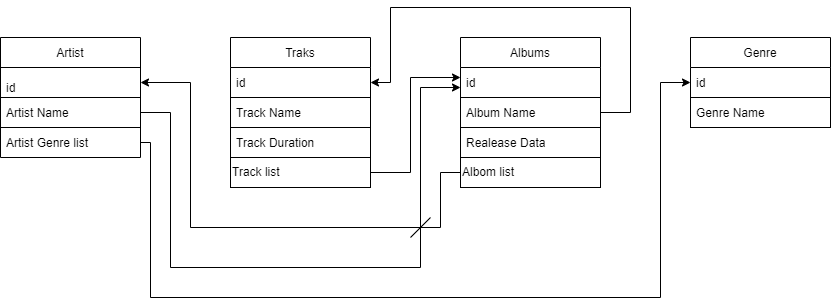

The diagram above was exported from draw.io. Its source (the exported page's mxGraphModel, read from the mxfile embedded in the PNG):
<mxGraphModel dx="868" dy="450" grid="1" gridSize="10" guides="1" tooltips="1" connect="1" arrows="1" fold="1" page="1" pageScale="1" pageWidth="827" pageHeight="1169" math="0" shadow="0">
  <root>
    <mxCell id="0" />
    <mxCell id="1" parent="0" />
    <mxCell id="TwPsiWARv4St6Ttm_d8S-2" value="Artist" style="swimlane;fontStyle=0;childLayout=stackLayout;horizontal=1;startSize=30;horizontalStack=0;resizeParent=1;resizeParentMax=0;resizeLast=0;collapsible=1;marginBottom=0;" parent="1" vertex="1">
      <mxGeometry x="10" y="40" width="140" height="120" as="geometry" />
    </mxCell>
    <mxCell id="TwPsiWARv4St6Ttm_d8S-3" value="id" style="text;strokeColor=default;fillColor=none;align=left;verticalAlign=bottom;spacingLeft=4;spacingRight=4;overflow=hidden;points=[[0,0.5],[1,0.5]];portConstraint=eastwest;rotatable=0;rounded=0;" parent="TwPsiWARv4St6Ttm_d8S-2" vertex="1">
      <mxGeometry y="30" width="140" height="30" as="geometry" />
    </mxCell>
    <mxCell id="TwPsiWARv4St6Ttm_d8S-4" value="Artist Name" style="text;strokeColor=default;fillColor=none;align=left;verticalAlign=middle;spacingLeft=4;spacingRight=4;overflow=hidden;points=[[0,0.5],[1,0.5]];portConstraint=eastwest;rotatable=0;" parent="TwPsiWARv4St6Ttm_d8S-2" vertex="1">
      <mxGeometry y="60" width="140" height="30" as="geometry" />
    </mxCell>
    <mxCell id="TwPsiWARv4St6Ttm_d8S-5" value="Artist Genre list" style="text;strokeColor=none;fillColor=none;align=left;verticalAlign=middle;spacingLeft=4;spacingRight=4;overflow=hidden;points=[[0,0.5],[1,0.5]];portConstraint=eastwest;rotatable=0;" parent="TwPsiWARv4St6Ttm_d8S-2" vertex="1">
      <mxGeometry y="90" width="140" height="30" as="geometry" />
    </mxCell>
    <mxCell id="TwPsiWARv4St6Ttm_d8S-10" value="Albums" style="swimlane;fontStyle=0;childLayout=stackLayout;horizontal=1;startSize=30;horizontalStack=0;resizeParent=1;resizeParentMax=0;resizeLast=0;collapsible=1;marginBottom=0;" parent="1" vertex="1">
      <mxGeometry x="470" y="40" width="140" height="120" as="geometry" />
    </mxCell>
    <mxCell id="TwPsiWARv4St6Ttm_d8S-11" value="id" style="text;strokeColor=none;fillColor=none;align=left;verticalAlign=middle;spacingLeft=4;spacingRight=4;overflow=hidden;points=[[0,0.5],[1,0.5]];portConstraint=eastwest;rotatable=0;" parent="TwPsiWARv4St6Ttm_d8S-10" vertex="1">
      <mxGeometry y="30" width="140" height="30" as="geometry" />
    </mxCell>
    <mxCell id="TwPsiWARv4St6Ttm_d8S-12" value="Album Name" style="text;strokeColor=default;fillColor=none;align=left;verticalAlign=middle;spacingLeft=4;spacingRight=4;overflow=hidden;points=[[0,0.5],[1,0.5]];portConstraint=eastwest;rotatable=0;" parent="TwPsiWARv4St6Ttm_d8S-10" vertex="1">
      <mxGeometry y="60" width="140" height="30" as="geometry" />
    </mxCell>
    <mxCell id="TwPsiWARv4St6Ttm_d8S-13" value="Realease Data" style="text;strokeColor=none;fillColor=none;align=left;verticalAlign=middle;spacingLeft=4;spacingRight=4;overflow=hidden;points=[[0,0.5],[1,0.5]];portConstraint=eastwest;rotatable=0;" parent="TwPsiWARv4St6Ttm_d8S-10" vertex="1">
      <mxGeometry y="90" width="140" height="30" as="geometry" />
    </mxCell>
    <mxCell id="TwPsiWARv4St6Ttm_d8S-14" value="Genre" style="swimlane;fontStyle=0;childLayout=stackLayout;horizontal=1;startSize=30;horizontalStack=0;resizeParent=1;resizeParentMax=0;resizeLast=0;collapsible=1;marginBottom=0;" parent="1" vertex="1">
      <mxGeometry x="700" y="40" width="140" height="90" as="geometry" />
    </mxCell>
    <mxCell id="TwPsiWARv4St6Ttm_d8S-15" value="id" style="text;strokeColor=none;fillColor=none;align=left;verticalAlign=middle;spacingLeft=4;spacingRight=4;overflow=hidden;points=[[0,0.5],[1,0.5]];portConstraint=eastwest;rotatable=0;" parent="TwPsiWARv4St6Ttm_d8S-14" vertex="1">
      <mxGeometry y="30" width="140" height="30" as="geometry" />
    </mxCell>
    <mxCell id="TwPsiWARv4St6Ttm_d8S-16" value="Genre Name" style="text;strokeColor=default;fillColor=none;align=left;verticalAlign=middle;spacingLeft=4;spacingRight=4;overflow=hidden;points=[[0,0.5],[1,0.5]];portConstraint=eastwest;rotatable=0;" parent="TwPsiWARv4St6Ttm_d8S-14" vertex="1">
      <mxGeometry y="60" width="140" height="30" as="geometry" />
    </mxCell>
    <mxCell id="TwPsiWARv4St6Ttm_d8S-24" value="Traks" style="swimlane;fontStyle=0;childLayout=stackLayout;horizontal=1;startSize=30;horizontalStack=0;resizeParent=1;resizeParentMax=0;resizeLast=0;collapsible=1;marginBottom=0;" parent="1" vertex="1">
      <mxGeometry x="240" y="40" width="140" height="120" as="geometry" />
    </mxCell>
    <mxCell id="TwPsiWARv4St6Ttm_d8S-25" value="id" style="text;strokeColor=none;fillColor=none;align=left;verticalAlign=middle;spacingLeft=4;spacingRight=4;overflow=hidden;points=[[0,0.5],[1,0.5]];portConstraint=eastwest;rotatable=0;" parent="TwPsiWARv4St6Ttm_d8S-24" vertex="1">
      <mxGeometry y="30" width="140" height="30" as="geometry" />
    </mxCell>
    <mxCell id="TwPsiWARv4St6Ttm_d8S-26" value="Track Name" style="text;strokeColor=default;fillColor=none;align=left;verticalAlign=middle;spacingLeft=4;spacingRight=4;overflow=hidden;points=[[0,0.5],[1,0.5]];portConstraint=eastwest;rotatable=0;" parent="TwPsiWARv4St6Ttm_d8S-24" vertex="1">
      <mxGeometry y="60" width="140" height="30" as="geometry" />
    </mxCell>
    <mxCell id="TwPsiWARv4St6Ttm_d8S-27" value="Track Duration" style="text;strokeColor=none;fillColor=none;align=left;verticalAlign=middle;spacingLeft=4;spacingRight=4;overflow=hidden;points=[[0,0.5],[1,0.5]];portConstraint=eastwest;rotatable=0;" parent="TwPsiWARv4St6Ttm_d8S-24" vertex="1">
      <mxGeometry y="90" width="140" height="30" as="geometry" />
    </mxCell>
    <mxCell id="TwPsiWARv4St6Ttm_d8S-28" value="Track list" style="rounded=0;whiteSpace=wrap;html=1;fillColor=none;labelPosition=center;verticalLabelPosition=middle;align=left;verticalAlign=middle;textDirection=ltr;" parent="1" vertex="1">
      <mxGeometry x="240" y="160" width="140" height="30" as="geometry" />
    </mxCell>
    <mxCell id="TwPsiWARv4St6Ttm_d8S-29" value="Albom list" style="rounded=0;whiteSpace=wrap;html=1;fillColor=none;labelPosition=center;verticalLabelPosition=middle;align=left;verticalAlign=middle;" parent="1" vertex="1">
      <mxGeometry x="470" y="160" width="140" height="30" as="geometry" />
    </mxCell>
    <mxCell id="TwPsiWARv4St6Ttm_d8S-44" value="" style="endArrow=classic;html=1;rounded=0;exitX=1;exitY=0.5;exitDx=0;exitDy=0;entryX=0;entryY=0.5;entryDx=0;entryDy=0;" parent="1" source="TwPsiWARv4St6Ttm_d8S-5" target="TwPsiWARv4St6Ttm_d8S-15" edge="1">
      <mxGeometry relative="1" as="geometry">
        <mxPoint x="340" y="80" as="sourcePoint" />
        <mxPoint x="440" y="80" as="targetPoint" />
        <Array as="points">
          <mxPoint x="160" y="145" />
          <mxPoint x="160" y="300" />
          <mxPoint x="670" y="300" />
          <mxPoint x="670" y="85" />
        </Array>
      </mxGeometry>
    </mxCell>
    <mxCell id="TwPsiWARv4St6Ttm_d8S-46" value="" style="endArrow=classic;html=1;rounded=0;exitX=1;exitY=0.5;exitDx=0;exitDy=0;" parent="1" source="TwPsiWARv4St6Ttm_d8S-28" edge="1">
      <mxGeometry relative="1" as="geometry">
        <mxPoint x="340" y="80" as="sourcePoint" />
        <mxPoint x="470" y="80" as="targetPoint" />
        <Array as="points">
          <mxPoint x="420" y="175" />
          <mxPoint x="420" y="80" />
        </Array>
      </mxGeometry>
    </mxCell>
    <mxCell id="TwPsiWARv4St6Ttm_d8S-48" value="" style="endArrow=classic;html=1;rounded=0;entryX=1;entryY=0.5;entryDx=0;entryDy=0;exitX=0;exitY=0.5;exitDx=0;exitDy=0;" parent="1" source="TwPsiWARv4St6Ttm_d8S-29" target="TwPsiWARv4St6Ttm_d8S-3" edge="1">
      <mxGeometry relative="1" as="geometry">
        <mxPoint x="460" y="170" as="sourcePoint" />
        <mxPoint x="500" y="240" as="targetPoint" />
        <Array as="points">
          <mxPoint x="450" y="175" />
          <mxPoint x="450" y="230" />
          <mxPoint x="200" y="230" />
          <mxPoint x="200" y="85" />
        </Array>
      </mxGeometry>
    </mxCell>
    <mxCell id="TwPsiWARv4St6Ttm_d8S-50" style="edgeStyle=none;rounded=0;orthogonalLoop=1;jettySize=auto;html=1;entryX=0;entryY=0.5;entryDx=0;entryDy=0;" parent="1" source="TwPsiWARv4St6Ttm_d8S-29" target="TwPsiWARv4St6Ttm_d8S-29" edge="1">
      <mxGeometry relative="1" as="geometry" />
    </mxCell>
    <mxCell id="kloPxCuKTvcZSD-nn-gs-1" value="" style="endArrow=classic;html=1;rounded=0;exitX=1;exitY=0.5;exitDx=0;exitDy=0;entryX=1;entryY=0.5;entryDx=0;entryDy=0;" edge="1" parent="1" source="TwPsiWARv4St6Ttm_d8S-12" target="TwPsiWARv4St6Ttm_d8S-25">
      <mxGeometry relative="1" as="geometry">
        <mxPoint x="360" y="230" as="sourcePoint" />
        <mxPoint x="420" y="10" as="targetPoint" />
        <Array as="points">
          <mxPoint x="640" y="115" />
          <mxPoint x="640" y="10" />
          <mxPoint x="400" y="10" />
          <mxPoint x="400" y="85" />
        </Array>
      </mxGeometry>
    </mxCell>
    <mxCell id="kloPxCuKTvcZSD-nn-gs-7" value="" style="endArrow=classic;html=1;rounded=0;exitX=1;exitY=0.5;exitDx=0;exitDy=0;" edge="1" parent="1" source="TwPsiWARv4St6Ttm_d8S-4">
      <mxGeometry relative="1" as="geometry">
        <mxPoint x="390" y="130" as="sourcePoint" />
        <mxPoint x="470" y="90" as="targetPoint" />
        <Array as="points">
          <mxPoint x="180" y="115" />
          <mxPoint x="180" y="270" />
          <mxPoint x="430" y="270" />
          <mxPoint x="430" y="90" />
        </Array>
      </mxGeometry>
    </mxCell>
    <mxCell id="kloPxCuKTvcZSD-nn-gs-10" value="" style="endArrow=none;html=1;rounded=0;" edge="1" parent="1">
      <mxGeometry width="50" height="50" relative="1" as="geometry">
        <mxPoint x="420" y="240" as="sourcePoint" />
        <mxPoint x="440" y="220" as="targetPoint" />
      </mxGeometry>
    </mxCell>
  </root>
</mxGraphModel>